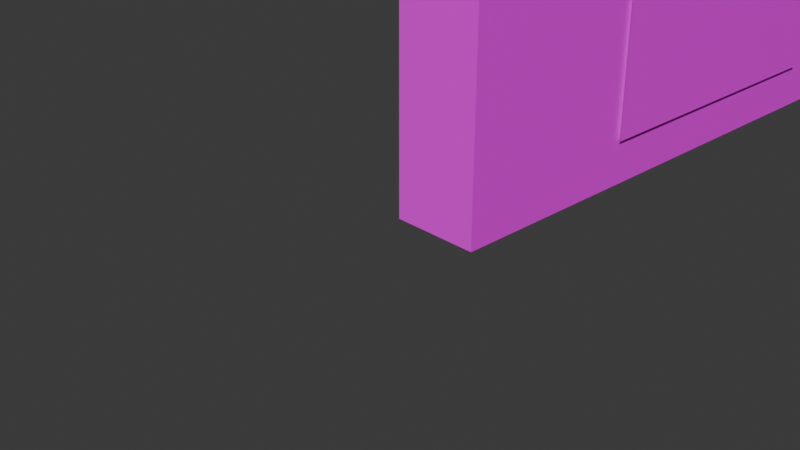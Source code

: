 # Source: rendition-billboard.blend  (saved by Blender 5.0.119; exported with 4.5.12 LTS)
import bpy
from mathutils import Matrix  # noqa: F401  (used for matrix-valued properties, if any)

bpy.ops.wm.read_factory_settings(use_empty=True)
scene = bpy.context.scene
scene.name = 'Scene'

# ---- collections
col_collection_3 = bpy.data.collections.new('Collection 3'); scene.collection.children.link(col_collection_3)
col_collection_3.hide_render = True
col_16_9 = bpy.data.collections.new('16:9'); scene.collection.children.link(col_16_9)
col_4_3 = bpy.data.collections.new('4:3'); scene.collection.children.link(col_4_3)
col_4_3.hide_render = True
col_5_4 = bpy.data.collections.new('5:4'); scene.collection.children.link(col_5_4)
col_5_4.hide_render = True
col_16_10 = bpy.data.collections.new('16:10'); scene.collection.children.link(col_16_10)
col_16_10.hide_render = True
col_3_2 = bpy.data.collections.new('3:2'); scene.collection.children.link(col_3_2)
col_3_2.hide_render = True

# ---- images (referenced by path relative to the original .blend; pixels are not part of the script)
import os
ASSET_DIR = os.environ.get("B2B_ASSET_DIR", "")  # directory of the original .blend (textures are referenced by path, not embedded)
HERE = os.path.dirname(os.path.abspath(__file__))  # packed textures are extracted next to this script under _unpacked/

def load_image(name, relpath, width, height, colorspace="sRGB"):
    """Load a texture the original file referenced (path relative to the .blend, or extracted next to this script)."""
    p = next((c for c in (os.path.join(HERE, relpath), os.path.join(ASSET_DIR, relpath)) if relpath and os.path.exists(c)), "")
    if p:
        img = bpy.data.images.load(p, check_existing=True)
        img.name = name
    else:  # same state as the original file: an image datablock whose file is absent (Cycles renders it pink)
        img = bpy.data.images.new(name, width, height)
        img.source = "FILE"
        img.filepath = "//" + (relpath or name)
    img.colorspace_settings.name = colorspace
    return img
img_bjco_3d_swatches_srgb_png_001 = load_image('bjco-3d-swatches-sRGB.png.001', 'bjco-3d-swatches-sRGB.png', 1024, 1024, 'sRGB')
img_avologo_png_001 = load_image('avologo.png.001', 'avologo.png', 1024, 1024, 'sRGB')
img_avologo_png = load_image('avologo.png', 'avologo.png', 1024, 1024, 'sRGB')
img_bjco_3d_swatches_srgb_png = load_image('bjco-3d-swatches-sRGB.png', 'bjco-3d-swatches-sRGB.png', 1024, 1024, 'sRGB')
img_bjco_3d_swatches_srgb_png_002 = load_image('bjco-3d-swatches-sRGB.png.002', 'bjco-3d-swatches-sRGB.png', 1024, 1024, 'sRGB')
img_avologo_png_002 = load_image('avologo.png.002', 'avologo.png', 1024, 1024, 'sRGB')
img_bjco_3d_swatches_srgb_png_003 = load_image('bjco-3d-swatches-sRGB.png.003', 'bjco-3d-swatches-sRGB.png', 1024, 1024, 'sRGB')
img_avologo_png_003 = load_image('avologo.png.003', 'avologo.png', 1024, 1024, 'sRGB')
img_bjco_3d_swatches_srgb_png_004 = load_image('bjco-3d-swatches-sRGB.png.004', 'bjco-3d-swatches-sRGB.png', 1024, 1024, 'sRGB')
img_avologo_png_004 = load_image('avologo.png.004', 'avologo.png', 1024, 1024, 'sRGB')

# ---- materials (node trees are filled in below, after node groups)
mat_material_003 = bpy.data.materials.new('Material.003')
mat_material_003.alpha_threshold = 0.0
mat_material_003.use_backface_culling_lightprobe_volume = False
mat_material_003.roughness = 0.5
mat_material_003.line_color = (0.0, 0.0, 0.0, 1.0)
mat_material_002 = bpy.data.materials.new('Material.002')
mat_material_001 = bpy.data.materials.new('Material.001')
mat_material = bpy.data.materials.new('Material')
mat_material.alpha_threshold = 0.0
mat_material.use_backface_culling_lightprobe_volume = False
mat_material.roughness = 0.5
mat_material.line_color = (0.0, 0.0, 0.0, 1.0)
mat_material_004 = bpy.data.materials.new('Material.004')
mat_material_004.alpha_threshold = 0.0
mat_material_004.use_backface_culling_lightprobe_volume = False
mat_material_004.roughness = 0.5
mat_material_004.line_color = (0.0, 0.0, 0.0, 1.0)
mat_material_005 = bpy.data.materials.new('Material.005')
mat_material_006 = bpy.data.materials.new('Material.006')
mat_material_006.alpha_threshold = 0.0
mat_material_006.use_backface_culling_lightprobe_volume = False
mat_material_006.roughness = 0.5
mat_material_006.line_color = (0.0, 0.0, 0.0, 1.0)
mat_material_007 = bpy.data.materials.new('Material.007')
mat_material_009 = bpy.data.materials.new('Material.009')
mat_material_009.alpha_threshold = 0.0
mat_material_009.use_backface_culling_lightprobe_volume = False
mat_material_009.roughness = 0.5
mat_material_009.line_color = (0.0, 0.0, 0.0, 1.0)
mat_material_008 = bpy.data.materials.new('Material.008')

# ---- material node trees
mat_material_003.use_nodes = True; mat_material_003.node_tree.nodes.clear()
_N = mat_material_003.node_tree.nodes; _L = mat_material_003.node_tree.links
n0 = _N.new('ShaderNodeOutputMaterial'); n0.name = 'Material Output'; n0.location = (200, 100)
n1 = _N.new('ShaderNodeBsdfPrincipled'); n1.name = 'Principled BSDF'; n1.location = (-144, 179)
n2 = _N.new('ShaderNodeTexImage'); n2.name = 'Image Texture'; n2.location = (-462, 135)
n2.image = img_bjco_3d_swatches_srgb_png_001
_L.new(n1.outputs[0], n0.inputs[0])
_L.new(n2.outputs[0], n1.inputs[0])
n0.is_active_output = True
mat_material_002.use_nodes = True; mat_material_002.node_tree.nodes.clear()
_N = mat_material_002.node_tree.nodes; _L = mat_material_002.node_tree.links
n0 = _N.new('ShaderNodeBsdfPrincipled'); n0.name = 'Principled BSDF'; n0.location = (-136, 101)
n1 = _N.new('ShaderNodeOutputMaterial'); n1.name = 'Material Output'; n1.location = (200, 100)
n2 = _N.new('ShaderNodeTexImage'); n2.name = 'Image Texture'; n2.location = (-734, 127)
n2.image = img_avologo_png_001
n2.interpolation = 'Closest'
n2.extension = 'CLIP'
_L.new(n0.outputs[0], n1.inputs[0])
_L.new(n2.outputs[0], n0.inputs[0])
_L.new(n2.outputs[1], n0.inputs[4])
n1.is_active_output = True
mat_material_001.use_nodes = True; mat_material_001.node_tree.nodes.clear()
_N = mat_material_001.node_tree.nodes; _L = mat_material_001.node_tree.links
n0 = _N.new('ShaderNodeBsdfPrincipled'); n0.name = 'Principled BSDF'; n0.location = (-136, 101)
n1 = _N.new('ShaderNodeOutputMaterial'); n1.name = 'Material Output'; n1.location = (200, 100)
n2 = _N.new('ShaderNodeTexImage'); n2.name = 'Image Texture'; n2.location = (-734, 127)
n2.image = img_avologo_png
n2.interpolation = 'Closest'
n2.extension = 'CLIP'
_L.new(n0.outputs[0], n1.inputs[0])
_L.new(n2.outputs[0], n0.inputs[0])
_L.new(n2.outputs[1], n0.inputs[4])
n1.is_active_output = True
mat_material.use_nodes = True; mat_material.node_tree.nodes.clear()
_N = mat_material.node_tree.nodes; _L = mat_material.node_tree.links
n0 = _N.new('ShaderNodeOutputMaterial'); n0.name = 'Material Output'; n0.location = (200, 100)
n1 = _N.new('ShaderNodeBsdfPrincipled'); n1.name = 'Principled BSDF'; n1.location = (-144, 179)
n2 = _N.new('ShaderNodeTexImage'); n2.name = 'Image Texture'; n2.location = (-462, 135)
n2.image = img_bjco_3d_swatches_srgb_png
_L.new(n1.outputs[0], n0.inputs[0])
_L.new(n2.outputs[0], n1.inputs[0])
n0.is_active_output = True
mat_material_004.use_nodes = True; mat_material_004.node_tree.nodes.clear()
_N = mat_material_004.node_tree.nodes; _L = mat_material_004.node_tree.links
n0 = _N.new('ShaderNodeOutputMaterial'); n0.name = 'Material Output'; n0.location = (200, 100)
n1 = _N.new('ShaderNodeBsdfPrincipled'); n1.name = 'Principled BSDF'; n1.location = (-144, 179)
n2 = _N.new('ShaderNodeTexImage'); n2.name = 'Image Texture'; n2.location = (-462, 135)
n2.image = img_bjco_3d_swatches_srgb_png_002
_L.new(n1.outputs[0], n0.inputs[0])
_L.new(n2.outputs[0], n1.inputs[0])
n0.is_active_output = True
mat_material_005.use_nodes = True; mat_material_005.node_tree.nodes.clear()
_N = mat_material_005.node_tree.nodes; _L = mat_material_005.node_tree.links
n0 = _N.new('ShaderNodeBsdfPrincipled'); n0.name = 'Principled BSDF'; n0.location = (-136, 101)
n1 = _N.new('ShaderNodeOutputMaterial'); n1.name = 'Material Output'; n1.location = (200, 100)
n2 = _N.new('ShaderNodeTexImage'); n2.name = 'Image Texture'; n2.location = (-734, 127)
n2.image = img_avologo_png_002
n2.interpolation = 'Closest'
n2.extension = 'CLIP'
_L.new(n0.outputs[0], n1.inputs[0])
_L.new(n2.outputs[0], n0.inputs[0])
_L.new(n2.outputs[1], n0.inputs[4])
n1.is_active_output = True
mat_material_006.use_nodes = True; mat_material_006.node_tree.nodes.clear()
_N = mat_material_006.node_tree.nodes; _L = mat_material_006.node_tree.links
n0 = _N.new('ShaderNodeOutputMaterial'); n0.name = 'Material Output'; n0.location = (200, 100)
n1 = _N.new('ShaderNodeBsdfPrincipled'); n1.name = 'Principled BSDF'; n1.location = (-144, 179)
n2 = _N.new('ShaderNodeTexImage'); n2.name = 'Image Texture'; n2.location = (-462, 135)
n2.image = img_bjco_3d_swatches_srgb_png_003
_L.new(n1.outputs[0], n0.inputs[0])
_L.new(n2.outputs[0], n1.inputs[0])
n0.is_active_output = True
mat_material_007.use_nodes = True; mat_material_007.node_tree.nodes.clear()
_N = mat_material_007.node_tree.nodes; _L = mat_material_007.node_tree.links
n0 = _N.new('ShaderNodeBsdfPrincipled'); n0.name = 'Principled BSDF'; n0.location = (-136, 101)
n1 = _N.new('ShaderNodeOutputMaterial'); n1.name = 'Material Output'; n1.location = (200, 100)
n2 = _N.new('ShaderNodeTexImage'); n2.name = 'Image Texture'; n2.location = (-734, 127)
n2.image = img_avologo_png_003
n2.interpolation = 'Closest'
n2.extension = 'CLIP'
_L.new(n0.outputs[0], n1.inputs[0])
_L.new(n2.outputs[0], n0.inputs[0])
_L.new(n2.outputs[1], n0.inputs[4])
n1.is_active_output = True
mat_material_009.use_nodes = True; mat_material_009.node_tree.nodes.clear()
_N = mat_material_009.node_tree.nodes; _L = mat_material_009.node_tree.links
n0 = _N.new('ShaderNodeOutputMaterial'); n0.name = 'Material Output'; n0.location = (200, 100)
n1 = _N.new('ShaderNodeBsdfPrincipled'); n1.name = 'Principled BSDF'; n1.location = (-144, 179)
n2 = _N.new('ShaderNodeTexImage'); n2.name = 'Image Texture'; n2.location = (-462, 135)
n2.image = img_bjco_3d_swatches_srgb_png_004
_L.new(n1.outputs[0], n0.inputs[0])
_L.new(n2.outputs[0], n1.inputs[0])
n0.is_active_output = True
mat_material_008.use_nodes = True; mat_material_008.node_tree.nodes.clear()
_N = mat_material_008.node_tree.nodes; _L = mat_material_008.node_tree.links
n0 = _N.new('ShaderNodeBsdfPrincipled'); n0.name = 'Principled BSDF'; n0.location = (-136, 101)
n1 = _N.new('ShaderNodeOutputMaterial'); n1.name = 'Material Output'; n1.location = (200, 100)
n2 = _N.new('ShaderNodeTexImage'); n2.name = 'Image Texture'; n2.location = (-734, 127)
n2.image = img_avologo_png_004
n2.interpolation = 'Closest'
n2.extension = 'CLIP'
_L.new(n0.outputs[0], n1.inputs[0])
_L.new(n2.outputs[0], n0.inputs[0])
_L.new(n2.outputs[1], n0.inputs[4])
n1.is_active_output = True

# ---- world
world_world = bpy.data.worlds.new('World'); scene.world = world_world
world_world.use_nodes = True; world_world.node_tree.nodes.clear()
_N = world_world.node_tree.nodes; _L = world_world.node_tree.links
n0 = _N.new('ShaderNodeOutputWorld'); n0.name = 'World Output'; n0.location = (200, 100)
n1 = _N.new('ShaderNodeBackground'); n1.name = 'Background'; n1.location = (-200, 100)
n1.inputs[0].default_value = (0.05088, 0.05088, 0.05088, 1.0)
_L.new(n1.outputs[0], n0.inputs[0])
n0.is_active_output = True
world_world.color = (0.05088, 0.05088, 0.05088)
world_world.sun_shadow_jitter_overblur = 0.0

# ---- cameras
cam_camera = bpy.data.cameras.new('Camera')
cam_camera.clip_end = 100.0
cam_camera.ortho_scale = 7.314

# ---- lights
light_light = bpy.data.lights.new('Light', 'POINT')
light_light.energy = 1000.0
light_light.shadow_soft_size = 0.1

# ---- meshes
me_cube_004 = bpy.data.meshes.new('Cube.004')
me_cube_004.from_pydata([(1.037, 0.0783, 0.05872), (1.028, 0.0783, 4.463), (1.037, 7.922, 0.05872), (1.028, 7.922, 4.463)], [], [(2, 3, 1, 0)])
_uv = me_cube_004.uv_layers.new(name='UVMap')
_uv.uv.foreach_set('vector', [0.7499, 0.424, 0.7261, 0.424, 0.7261, 0.3987, 0.7499, 0.3987])
me_cube_004.materials.append(mat_material_003)
me_cube_004.use_mirror_vertex_groups = False
me_cube_004.update()
me_cube_005 = bpy.data.meshes.new('Cube.005')
me_cube_005.from_pydata([(1.0, 8.0, 4.529), (1.0, 8.0, 0.0), (1.0, 0.0, 4.529), (1.0, 0.0, 0.0), (0.0, 8.0, 4.529), (0.0, 8.0, 0.0), (0.0, 0.0, 4.529), (0.0, 0.0, 0.0)], [], [(0, 4, 6, 2), (3, 2, 6, 7), (7, 6, 4, 5), (5, 1, 3, 7), (5, 4, 0, 1), (1, 0, 2, 3)])
_uv = me_cube_005.uv_layers.new(name='UVMap')
_uv.uv.foreach_set('vector', [0.02438, 0.2068, 0.02438, 0.2068, 0.02438, 0.2068, 0.02438, 0.2068, 0.02438, 0.2068, 0.02438, 0.2068, 0.02438, 0.2068, 0.02438, 0.2068, 0.02438, 0.2068, 0.02438, 0.2068, 0.02438, 0.2068, 0.02438, 0.2068, 0.02438, 0.2068, 0.02438, 0.2068, 0.02438, 0.2068, 0.02438, 0.2068, 0.02438, 0.2068, 0.02438, 0.2068, 0.02438, 0.2068, 0.02438, 0.2068, 0.5629, 0.09318, 0.5629, 0.09318, 0.5629, 0.09318, 0.5629, 0.09318])
me_cube_005.materials.append(mat_material_003)
me_cube_005.materials.append(None)
me_cube_005.use_mirror_vertex_groups = False
me_cube_005.update()
me_cube_003 = bpy.data.meshes.new('Cube.003')
me_cube_003.from_pydata([(-1.0, -1.0, 0.0), (1.0, -1.0, 0.0), (-1.0, 1.0, 0.0), (1.0, 1.0, 0.0)], [], [(0, 1, 3, 2)])
_uv = me_cube_003.uv_layers.new(name='UVMap')
_uv.uv.foreach_set('vector', [0.0, 0.0, 1.0, 0.0, 1.0, 1.0, 0.0, 1.0])
me_cube_003.materials.append(mat_material_002)
me_cube_003.use_mirror_vertex_groups = False
me_cube_003.update()
me_cube_002 = bpy.data.meshes.new('Cube.002')
me_cube_002.from_pydata([(-1.0, -1.0, 0.0), (1.0, -1.0, 0.0), (-1.0, 1.0, 0.0), (1.0, 1.0, 0.0)], [], [(0, 1, 3, 2)])
_uv = me_cube_002.uv_layers.new(name='UVMap')
_uv.uv.foreach_set('vector', [0.0, 0.0, 1.0, 0.0, 1.0, 1.0, 0.0, 1.0])
me_cube_002.materials.append(mat_material_001)
me_cube_002.use_mirror_vertex_groups = False
me_cube_002.update()
me_cube = bpy.data.meshes.new('Cube')
me_cube.from_pydata([(1.0, 8.0, 6.0), (1.0, 8.0, 0.0), (1.0, 0.0, 6.0), (1.0, 0.0, 0.0), (0.0, 8.0, 6.0), (0.0, 8.0, 0.0), (0.0, 0.0, 6.0), (0.0, 0.0, 0.0)], [], [(0, 4, 6, 2), (3, 2, 6, 7), (7, 6, 4, 5), (5, 1, 3, 7), (5, 4, 0, 1), (1, 0, 2, 3)])
_uv = me_cube.uv_layers.new(name='UVMap')
_uv.uv.foreach_set('vector', [0.02753, 0.2067, 0.02753, 0.2067, 0.02753, 0.2067, 0.02753, 0.2067, 0.02753, 0.2067, 0.02753, 0.2067, 0.02753, 0.2067, 0.02753, 0.2067, 0.02753, 0.2067, 0.02753, 0.2067, 0.02753, 0.2067, 0.02753, 0.2067, 0.02753, 0.2067, 0.02753, 0.2067, 0.02753, 0.2067, 0.02753, 0.2067, 0.02753, 0.2067, 0.02753, 0.2067, 0.02753, 0.2067, 0.02753, 0.2067, 0.2142, 0.0839, 0.2142, 0.0839, 0.2142, 0.0839, 0.2142, 0.0839])
me_cube.materials.append(mat_material)
me_cube.materials.append(None)
me_cube.use_mirror_vertex_groups = False
me_cube.update()
me_cube_001 = bpy.data.meshes.new('Cube.001')
me_cube_001.from_pydata([(1.008, 0.0783, 0.05872), (1.008, 0.0783, 5.941), (1.008, 7.922, 0.05872), (1.008, 7.922, 5.941)], [], [(2, 3, 1, 0)])
_uv = me_cube_001.uv_layers.new(name='UVMap')
_uv.uv.foreach_set('vector', [0.7499, 0.424, 0.7261, 0.424, 0.7261, 0.3987, 0.7499, 0.3987])
me_cube_001.materials.append(mat_material)
me_cube_001.use_mirror_vertex_groups = False
me_cube_001.update()
me_cube_007 = bpy.data.meshes.new('Cube.007')
me_cube_007.from_pydata([(0.6259, 0.0783, 0.05872), (0.626, 0.0783, 3.925), (0.6259, 4.912, 0.05872), (0.626, 4.912, 3.925)], [], [(2, 3, 1, 0)])
_uv = me_cube_007.uv_layers.new(name='UVMap')
_uv.uv.foreach_set('vector', [0.7499, 0.424, 0.7261, 0.424, 0.7261, 0.3987, 0.7499, 0.3987])
me_cube_007.materials.append(mat_material_004)
me_cube_007.use_mirror_vertex_groups = False
me_cube_007.update()
me_cube_006 = bpy.data.meshes.new('Cube.006')
me_cube_006.from_pydata([(0.6209, 4.99, 3.992), (0.6205, 4.99, 0.0), (0.6209, 0.0, 3.992), (0.6205, 0.0, 0.0), (0.0004198, 4.99, 3.992), (0.0, 4.99, 0.0), (0.0004198, 0.0, 3.992), (0.0, 0.0, 0.0)], [], [(0, 4, 6, 2), (3, 2, 6, 7), (7, 6, 4, 5), (5, 1, 3, 7), (5, 4, 0, 1), (1, 0, 2, 3)])
_uv = me_cube_006.uv_layers.new(name='UVMap')
_uv.uv.foreach_set('vector', [0.02378, 0.2167, 0.02378, 0.2167, 0.02378, 0.2167, 0.02378, 0.2167, 0.02378, 0.2167, 0.02378, 0.2167, 0.02378, 0.2167, 0.02378, 0.2167, 0.02378, 0.2167, 0.02378, 0.2167, 0.02378, 0.2167, 0.02378, 0.2167, 0.02378, 0.2167, 0.02378, 0.2167, 0.02378, 0.2167, 0.02378, 0.2167, 0.02378, 0.2167, 0.02378, 0.2167, 0.02378, 0.2167, 0.02378, 0.2167, 0.5991, 0.1036, 0.5991, 0.1036, 0.5991, 0.1036, 0.5991, 0.1036])
me_cube_006.materials.append(mat_material_004)
me_cube_006.materials.append(None)
me_cube_006.use_mirror_vertex_groups = False
me_cube_006.update()
me_cube_008 = bpy.data.meshes.new('Cube.008')
me_cube_008.from_pydata([(-1.809, -1.175, -0.2763), (0.1915, -1.175, -0.2763), (-1.809, 0.8254, -0.2763), (0.1915, 0.8254, -0.2763)], [], [(0, 1, 3, 2)])
_uv = me_cube_008.uv_layers.new(name='UVMap')
_uv.uv.foreach_set('vector', [0.0, 0.0, 1.0, 0.0, 1.0, 1.0, 0.0, 1.0])
me_cube_008.materials.append(mat_material_005)
me_cube_008.use_mirror_vertex_groups = False
me_cube_008.update()
me_cube_010 = bpy.data.meshes.new('Cube.010')
me_cube_010.from_pydata([(1.037, 0.0783, 0.05872), (1.028, 0.0783, 4.923), (1.037, 7.922, 0.05872), (1.028, 7.922, 4.923)], [], [(2, 3, 1, 0)])
_uv = me_cube_010.uv_layers.new(name='UVMap')
_uv.uv.foreach_set('vector', [0.7499, 0.424, 0.7261, 0.424, 0.7261, 0.3987, 0.7499, 0.3987])
me_cube_010.materials.append(mat_material_006)
me_cube_010.use_mirror_vertex_groups = False
me_cube_010.update()
me_cube_009 = bpy.data.meshes.new('Cube.009')
me_cube_009.from_pydata([(1.0, 8.0, 4.99), (1.0, 8.0, 0.0), (1.0, 0.0, 4.99), (1.0, 0.0, 0.0), (0.0, 8.0, 4.99), (0.0, 8.0, 0.0), (0.0, 0.0, 4.99), (0.0, 0.0, 0.0)], [], [(0, 4, 6, 2), (3, 2, 6, 7), (7, 6, 4, 5), (5, 1, 3, 7), (5, 4, 0, 1), (1, 0, 2, 3)])
_uv = me_cube_009.uv_layers.new(name='UVMap')
_uv.uv.foreach_set('vector', [0.02497, 0.2143, 0.02497, 0.2143, 0.02497, 0.2143, 0.02497, 0.2143, 0.02497, 0.2143, 0.02497, 0.2143, 0.02497, 0.2143, 0.02497, 0.2143, 0.02497, 0.2143, 0.02497, 0.2143, 0.02497, 0.2143, 0.02497, 0.2143, 0.02497, 0.2143, 0.02497, 0.2143, 0.02497, 0.2143, 0.02497, 0.2143, 0.02497, 0.2143, 0.02497, 0.2143, 0.02497, 0.2143, 0.02497, 0.2143, 0.1147, 0.1055, 0.1147, 0.1055, 0.1147, 0.1055, 0.1147, 0.1055])
me_cube_009.materials.append(mat_material_006)
me_cube_009.materials.append(None)
me_cube_009.use_mirror_vertex_groups = False
me_cube_009.update()
me_cube_011 = bpy.data.meshes.new('Cube.011')
me_cube_011.from_pydata([(-1.0, -1.0, 0.0), (1.0, -1.0, 0.0), (-1.0, 1.0, 0.0), (1.0, 1.0, 0.0)], [], [(0, 1, 3, 2)])
_uv = me_cube_011.uv_layers.new(name='UVMap')
_uv.uv.foreach_set('vector', [0.0, 0.0, 1.0, 0.0, 1.0, 1.0, 0.0, 1.0])
me_cube_011.materials.append(mat_material_007)
me_cube_011.use_mirror_vertex_groups = False
me_cube_011.update()
me_cube_013 = bpy.data.meshes.new('Cube.013')
me_cube_013.from_pydata([(1.037, 0.0783, 0.05872), (1.028, 0.0783, 5.926), (1.037, 8.894, 0.05872), (1.028, 8.894, 5.926)], [], [(2, 3, 1, 0)])
_uv = me_cube_013.uv_layers.new(name='UVMap')
_uv.uv.foreach_set('vector', [0.7499, 0.424, 0.7261, 0.424, 0.7261, 0.3987, 0.7499, 0.3987])
me_cube_013.materials.append(mat_material_009)
me_cube_013.use_mirror_vertex_groups = False
me_cube_013.update()
me_cube_014 = bpy.data.meshes.new('Cube.014')
me_cube_014.from_pydata([(1.0, 8.972, 5.993), (1.0, 8.972, 0.0), (1.0, 0.0, 5.993), (1.0, 0.0, 0.0), (0.0, 8.972, 5.993), (0.0, 8.972, 0.0), (0.0, 0.0, 5.993), (0.0, 0.0, 0.0)], [], [(0, 4, 6, 2), (3, 2, 6, 7), (7, 6, 4, 5), (5, 1, 3, 7), (5, 4, 0, 1), (1, 0, 2, 3)])
_uv = me_cube_014.uv_layers.new(name='UVMap')
_uv.uv.foreach_set('vector', [0.0251, 0.2134, 0.0251, 0.2134, 0.0251, 0.2134, 0.0251, 0.2134, 0.0251, 0.2134, 0.0251, 0.2134, 0.0251, 0.2134, 0.0251, 0.2134, 0.0251, 0.2134, 0.0251, 0.2134, 0.0251, 0.2134, 0.0251, 0.2134, 0.0251, 0.2134, 0.0251, 0.2134, 0.0251, 0.2134, 0.0251, 0.2134, 0.0251, 0.2134, 0.0251, 0.2134, 0.0251, 0.2134, 0.0251, 0.2134, 0.2003, 0.1233, 0.2003, 0.1233, 0.2003, 0.1233, 0.2003, 0.1233])
me_cube_014.materials.append(mat_material_009)
me_cube_014.materials.append(None)
me_cube_014.use_mirror_vertex_groups = False
me_cube_014.update()
me_cube_012 = bpy.data.meshes.new('Cube.012')
me_cube_012.from_pydata([(-0.6962, -0.6902, 1.827e-07), (1.304, -0.6902, 1.827e-07), (-0.6962, 1.31, 1.827e-07), (1.304, 1.31, 1.827e-07)], [], [(0, 1, 3, 2)])
_uv = me_cube_012.uv_layers.new(name='UVMap')
_uv.uv.foreach_set('vector', [0.0, 0.0, 1.0, 0.0, 1.0, 1.0, 0.0, 1.0])
me_cube_012.materials.append(mat_material_008)
me_cube_012.use_mirror_vertex_groups = False
me_cube_012.update()

# ---- objects
ob_camera = bpy.data.objects.new('Camera', cam_camera)
ob_light = bpy.data.objects.new('Light', light_light)
ob_led_001 = bpy.data.objects.new('LED.001', me_cube_004)
ob_cube_001 = bpy.data.objects.new('Cube.001', me_cube_005)
ob_avo_logo_001 = bpy.data.objects.new('avo-logo.001', me_cube_003)
ob_avo_logo = bpy.data.objects.new('avo-logo', me_cube_002)
ob_cube = bpy.data.objects.new('Cube', me_cube)
ob_led = bpy.data.objects.new('LED', me_cube_001)
ob_led_002 = bpy.data.objects.new('LED.002', me_cube_007)
ob_cube_002 = bpy.data.objects.new('Cube.002', me_cube_006)
ob_avo_logo_002 = bpy.data.objects.new('avo-logo.002', me_cube_008)
ob_led_003 = bpy.data.objects.new('LED.003', me_cube_010)
ob_cube_003 = bpy.data.objects.new('Cube.003', me_cube_009)
ob_avo_logo_003 = bpy.data.objects.new('avo-logo.003', me_cube_011)
ob_led_004 = bpy.data.objects.new('LED.004', me_cube_013)
ob_cube_004 = bpy.data.objects.new('Cube.004', me_cube_014)
ob_avo_logo_004 = bpy.data.objects.new('avo-logo.004', me_cube_012)

# ---- transforms, parenting, visibility, modifiers, constraints
ob_camera.location = (7.359, -6.926, 4.958)
ob_camera.rotation_euler = (1.109, 0.0, 0.8149)
ob_camera.lock_rotations_4d = False
ob_camera.empty_display_type = 'ARROWS'
ob_camera.color = (0.0, 0.0, 0.0, 0.0)
ob_camera.hide_render = True
ob_camera.display_type = 'WIRE'
ob_camera.lineart.crease_threshold = 0.0
ob_light.location = (4.076, 1.005, 5.904)
ob_light.rotation_euler = (0.6503, 0.05522, 1.866)
ob_light.lock_rotations_4d = False
ob_light.empty_display_type = 'ARROWS'
ob_light.color = (0.0, 0.0, 0.0, 0.0)
ob_light.hide_render = True
ob_light.lineart.crease_threshold = 0.0
ob_led_001.location = (0.0, 0.0, 0.0)
ob_led_001.lock_rotations_4d = False
ob_led_001.empty_display_type = 'ARROWS'
ob_led_001.hide_render = True
ob_led_001.lineart.crease_threshold = 0.0
ob_cube_001.location = (0.0, 0.0, 0.0)
ob_cube_001.lock_rotations_4d = False
ob_cube_001.empty_display_type = 'ARROWS'
ob_cube_001.lineart.crease_threshold = 0.0
ob_avo_logo_001.location = (1.037, 4.0, 2.326)
ob_avo_logo_001.rotation_euler = (-11.0, 43.98, 1.571)
ob_avo_logo_001.scale = (1.791, 1.791, 1.791)
ob_avo_logo_001.lock_rotations_4d = False
ob_avo_logo_001.empty_display_type = 'ARROWS'
ob_avo_logo_001.lineart.crease_threshold = 0.0
ob_avo_logo.location = (1.037, 4.0, 3.0)
ob_avo_logo.rotation_euler = (-11.0, 43.98, 1.571)
ob_avo_logo.scale = (2.383, 2.383, 2.383)
ob_avo_logo.lock_rotations_4d = False
ob_avo_logo.empty_display_type = 'ARROWS'
ob_avo_logo.lineart.crease_threshold = 0.0
ob_cube.location = (0.0, 0.0, 0.0)
ob_cube.lock_rotations_4d = False
ob_cube.empty_display_type = 'ARROWS'
ob_cube.lineart.crease_threshold = 0.0
ob_led.location = (0.0, 0.0, 0.0)
ob_led.lock_rotations_4d = False
ob_led.empty_display_type = 'ARROWS'
ob_led.hide_render = True
ob_led.lineart.crease_threshold = 0.0
ob_led_002.location = (0.0, 0.0, 0.0)
ob_led_002.lock_rotations_4d = False
ob_led_002.empty_display_type = 'ARROWS'
ob_led_002.hide_render = True
ob_led_002.lineart.crease_threshold = 0.0
ob_cube_002.location = (0.0, 0.0, 0.0)
ob_cube_002.lock_rotations_4d = False
ob_cube_002.empty_display_type = 'ARROWS'
ob_cube_002.lineart.crease_threshold = 0.0
ob_avo_logo_002.location = (1.037, 3.676, 2.326)
ob_avo_logo_002.rotation_euler = (-11.0, 43.98, 1.571)
ob_avo_logo_002.scale = (1.373, 1.373, 1.373)
ob_avo_logo_002.lock_rotations_4d = False
ob_avo_logo_002.empty_display_type = 'ARROWS'
ob_avo_logo_002.lineart.crease_threshold = 0.0
ob_led_003.location = (0.0, 0.0, 0.0)
ob_led_003.lock_rotations_4d = False
ob_led_003.empty_display_type = 'ARROWS'
ob_led_003.hide_render = True
ob_led_003.lineart.crease_threshold = 0.0
ob_cube_003.location = (0.0, 0.0, 0.0)
ob_cube_003.lock_rotations_4d = False
ob_cube_003.empty_display_type = 'ARROWS'
ob_cube_003.lineart.crease_threshold = 0.0
ob_avo_logo_003.location = (1.037, 4.0, 2.49)
ob_avo_logo_003.rotation_euler = (-11.0, 43.98, 1.571)
ob_avo_logo_003.scale = (1.646, 1.646, 1.646)
ob_avo_logo_003.lock_rotations_4d = False
ob_avo_logo_003.empty_display_type = 'ARROWS'
ob_avo_logo_003.lineart.crease_threshold = 0.0
ob_led_004.location = (0.0, 0.0, 0.0)
ob_led_004.lock_rotations_4d = False
ob_led_004.empty_display_type = 'ARROWS'
ob_led_004.hide_render = True
ob_led_004.lineart.crease_threshold = 0.0
ob_cube_004.location = (0.0, 0.0, 0.0)
ob_cube_004.lock_rotations_4d = False
ob_cube_004.empty_display_type = 'ARROWS'
ob_cube_004.lineart.crease_threshold = 0.0
ob_avo_logo_004.location = (1.037, 4.0, 2.49)
ob_avo_logo_004.rotation_euler = (-11.0, 43.98, 1.571)
ob_avo_logo_004.scale = (1.646, 1.646, 1.646)
ob_avo_logo_004.lock_rotations_4d = False
ob_avo_logo_004.empty_display_type = 'ARROWS'
ob_avo_logo_004.lineart.crease_threshold = 0.0

# ---- collection membership
col_collection_3.objects.link(ob_camera)
col_collection_3.objects.link(ob_light)
col_16_9.objects.link(ob_led_001)
col_16_9.objects.link(ob_cube_001)
col_16_9.objects.link(ob_avo_logo_001)
col_4_3.objects.link(ob_avo_logo)
col_4_3.objects.link(ob_cube)
col_4_3.objects.link(ob_led)
col_5_4.objects.link(ob_led_002)
col_5_4.objects.link(ob_cube_002)
col_5_4.objects.link(ob_avo_logo_002)
col_16_10.objects.link(ob_led_003)
col_16_10.objects.link(ob_cube_003)
col_16_10.objects.link(ob_avo_logo_003)
col_3_2.objects.link(ob_led_004)
col_3_2.objects.link(ob_cube_004)
col_3_2.objects.link(ob_avo_logo_004)
def _layer_coll(name, lc=None):
    lc = lc or bpy.context.view_layer.layer_collection
    for c in lc.children:
        if c.name == name: return c
        r = _layer_coll(name, c)
        if r: return r
_layer_coll('Collection 3').exclude = True
_layer_coll('4:3').exclude = True
_layer_coll('5:4').exclude = True
_layer_coll('16:10').exclude = True
_layer_coll('3:2').exclude = True

# ---- scene / render settings (as saved in the file)
scene.camera = ob_camera
scene.frame_start = 1; scene.frame_end = 250; scene.frame_set(1)
scene.render.engine = 'BLENDER_EEVEE_NEXT'
scene.render.bake_bias = 0.0
scene.render.bake_samples = 0
scene.cycles.sampling_pattern = 'TABULATED_SOBOL'
scene.eevee.use_volume_custom_range = False
bpy.context.view_layer.update()

# ---- added for rendering (the .blend has no usable light): sun
light_auto_sun = bpy.data.lights.new('AutoSun', 'SUN')
light_auto_sun.energy = 3.0
light_auto_sun.angle = 0.0523599
ob_auto_sun = bpy.data.objects.new('AutoSun', light_auto_sun)
scene.collection.objects.link(ob_auto_sun)
ob_auto_sun.rotation_euler = (0.872665, 0.174533, 0.523599)
bpy.context.view_layer.update()

